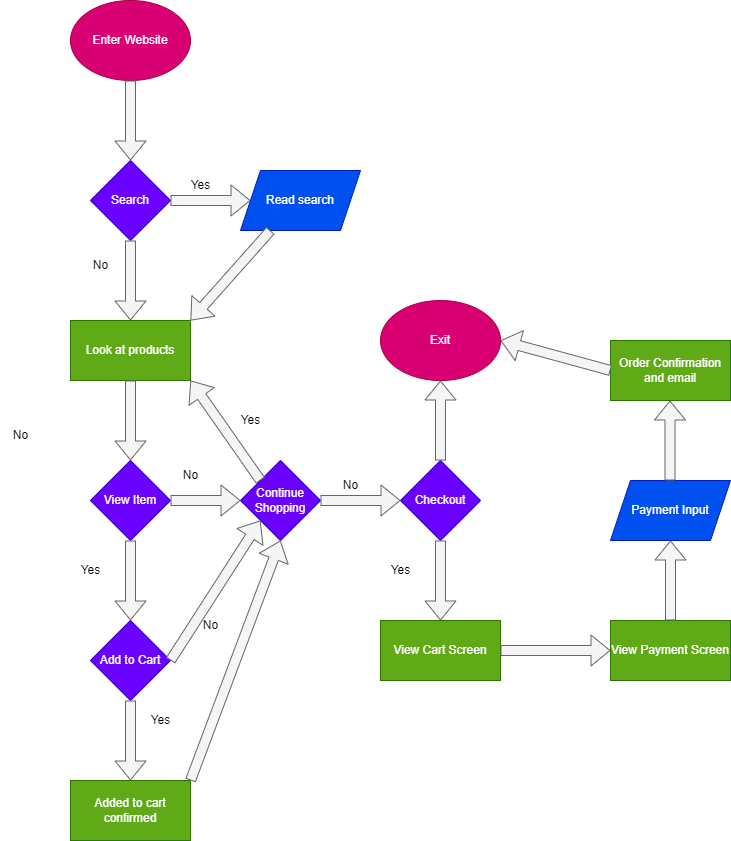

The diagram above was exported from draw.io. Its source (the exported page's mxGraphModel, read from the mxfile embedded in the PNG):
<mxGraphModel dx="1453" dy="499" grid="1" gridSize="10" guides="1" tooltips="1" connect="1" arrows="1" fold="1" page="1" pageScale="1" pageWidth="850" pageHeight="1100" math="0" shadow="0">
  <root>
    <mxCell id="0" />
    <mxCell id="1" parent="0" />
    <mxCell id="2" value="Enter Website" style="ellipse;whiteSpace=wrap;html=1;fillColor=#d80073;fontColor=#ffffff;strokeColor=#A50040;" vertex="1" parent="1">
      <mxGeometry x="40" y="40" width="120" height="80" as="geometry" />
    </mxCell>
    <mxCell id="3" value="" style="shape=flexArrow;endArrow=classic;html=1;exitX=0.5;exitY=1;exitDx=0;exitDy=0;fillColor=#f5f5f5;strokeColor=#666666;" edge="1" parent="1" source="2">
      <mxGeometry width="50" height="50" relative="1" as="geometry">
        <mxPoint x="260" y="280" as="sourcePoint" />
        <mxPoint x="100" y="200" as="targetPoint" />
      </mxGeometry>
    </mxCell>
    <mxCell id="4" value="Search" style="rhombus;whiteSpace=wrap;html=1;fillColor=#6a00ff;strokeColor=#3700CC;fontColor=#ffffff;" vertex="1" parent="1">
      <mxGeometry x="60" y="200" width="80" height="80" as="geometry" />
    </mxCell>
    <mxCell id="5" value="" style="shape=flexArrow;endArrow=classic;html=1;exitX=1;exitY=0.5;exitDx=0;exitDy=0;fillColor=#f5f5f5;strokeColor=#666666;" edge="1" parent="1" source="4">
      <mxGeometry width="50" height="50" relative="1" as="geometry">
        <mxPoint x="110" y="130" as="sourcePoint" />
        <mxPoint x="220" y="240" as="targetPoint" />
      </mxGeometry>
    </mxCell>
    <mxCell id="6" value="Yes" style="text;html=1;align=center;verticalAlign=middle;resizable=0;points=[];autosize=1;strokeColor=none;fillColor=none;" vertex="1" parent="1">
      <mxGeometry x="150" y="210" width="40" height="30" as="geometry" />
    </mxCell>
    <mxCell id="7" value="No" style="text;html=1;align=center;verticalAlign=middle;resizable=0;points=[];autosize=1;strokeColor=none;fillColor=none;" vertex="1" parent="1">
      <mxGeometry x="50" y="290" width="40" height="30" as="geometry" />
    </mxCell>
    <mxCell id="8" value="" style="shape=flexArrow;endArrow=classic;html=1;exitX=0.5;exitY=1;exitDx=0;exitDy=0;fillColor=#f5f5f5;strokeColor=#666666;" edge="1" parent="1" source="4">
      <mxGeometry width="50" height="50" relative="1" as="geometry">
        <mxPoint x="150" y="250" as="sourcePoint" />
        <mxPoint x="100" y="360" as="targetPoint" />
      </mxGeometry>
    </mxCell>
    <mxCell id="9" value="Look at products" style="rounded=0;whiteSpace=wrap;html=1;fillColor=#60a917;fontColor=#ffffff;strokeColor=#2D7600;" vertex="1" parent="1">
      <mxGeometry x="40" y="360" width="120" height="60" as="geometry" />
    </mxCell>
    <mxCell id="10" value="Read search" style="shape=parallelogram;perimeter=parallelogramPerimeter;whiteSpace=wrap;html=1;fixedSize=1;fillColor=#0050ef;fontColor=#ffffff;strokeColor=#001DBC;" vertex="1" parent="1">
      <mxGeometry x="210" y="210" width="120" height="60" as="geometry" />
    </mxCell>
    <mxCell id="11" value="" style="shape=flexArrow;endArrow=classic;html=1;exitX=0.25;exitY=1;exitDx=0;exitDy=0;fillColor=#f5f5f5;strokeColor=#666666;entryX=1;entryY=0;entryDx=0;entryDy=0;" edge="1" parent="1" source="10" target="9">
      <mxGeometry width="50" height="50" relative="1" as="geometry">
        <mxPoint x="150" y="250" as="sourcePoint" />
        <mxPoint x="230" y="250" as="targetPoint" />
      </mxGeometry>
    </mxCell>
    <mxCell id="12" value="" style="shape=flexArrow;endArrow=classic;html=1;exitX=0.5;exitY=1;exitDx=0;exitDy=0;fillColor=#f5f5f5;strokeColor=#666666;" edge="1" parent="1" source="9">
      <mxGeometry width="50" height="50" relative="1" as="geometry">
        <mxPoint x="110" y="290" as="sourcePoint" />
        <mxPoint x="100" y="500" as="targetPoint" />
      </mxGeometry>
    </mxCell>
    <mxCell id="13" value="View Item" style="rhombus;whiteSpace=wrap;html=1;fillColor=#6a00ff;strokeColor=#3700CC;fontColor=#ffffff;" vertex="1" parent="1">
      <mxGeometry x="60" y="500" width="80" height="80" as="geometry" />
    </mxCell>
    <mxCell id="17" value="No" style="text;html=1;align=center;verticalAlign=middle;resizable=0;points=[];autosize=1;strokeColor=none;fillColor=none;" vertex="1" parent="1">
      <mxGeometry x="-30" y="460" width="40" height="30" as="geometry" />
    </mxCell>
    <mxCell id="18" value="" style="shape=flexArrow;endArrow=classic;html=1;exitX=1;exitY=0.5;exitDx=0;exitDy=0;fillColor=#f5f5f5;strokeColor=#666666;" edge="1" parent="1" source="13">
      <mxGeometry width="50" height="50" relative="1" as="geometry">
        <mxPoint x="200" y="510" as="sourcePoint" />
        <mxPoint x="210" y="540" as="targetPoint" />
      </mxGeometry>
    </mxCell>
    <mxCell id="19" value="No" style="text;html=1;align=center;verticalAlign=middle;resizable=0;points=[];autosize=1;strokeColor=none;fillColor=none;" vertex="1" parent="1">
      <mxGeometry x="140" y="500" width="40" height="30" as="geometry" />
    </mxCell>
    <mxCell id="20" value="Continue Shopping" style="rhombus;whiteSpace=wrap;html=1;fillColor=#6a00ff;strokeColor=#3700CC;fontColor=#ffffff;" vertex="1" parent="1">
      <mxGeometry x="210" y="500" width="80" height="80" as="geometry" />
    </mxCell>
    <mxCell id="23" value="" style="shape=flexArrow;endArrow=classic;html=1;exitX=0;exitY=0;exitDx=0;exitDy=0;fillColor=#f5f5f5;strokeColor=#666666;entryX=1;entryY=1;entryDx=0;entryDy=0;" edge="1" parent="1" source="20" target="9">
      <mxGeometry width="50" height="50" relative="1" as="geometry">
        <mxPoint x="150" y="550" as="sourcePoint" />
        <mxPoint x="220" y="550" as="targetPoint" />
      </mxGeometry>
    </mxCell>
    <mxCell id="24" value="Yes" style="text;html=1;align=center;verticalAlign=middle;resizable=0;points=[];autosize=1;strokeColor=none;fillColor=none;" vertex="1" parent="1">
      <mxGeometry x="200" y="445" width="40" height="30" as="geometry" />
    </mxCell>
    <mxCell id="26" value="" style="shape=flexArrow;endArrow=classic;html=1;exitX=1;exitY=0.5;exitDx=0;exitDy=0;fillColor=#f5f5f5;strokeColor=#666666;" edge="1" parent="1" source="20">
      <mxGeometry width="50" height="50" relative="1" as="geometry">
        <mxPoint x="150" y="550" as="sourcePoint" />
        <mxPoint x="370" y="540" as="targetPoint" />
      </mxGeometry>
    </mxCell>
    <mxCell id="27" value="No" style="text;html=1;align=center;verticalAlign=middle;resizable=0;points=[];autosize=1;strokeColor=none;fillColor=none;" vertex="1" parent="1">
      <mxGeometry x="300" y="510" width="40" height="30" as="geometry" />
    </mxCell>
    <mxCell id="30" value="Checkout" style="rhombus;whiteSpace=wrap;html=1;fillColor=#6a00ff;strokeColor=#3700CC;fontColor=#ffffff;" vertex="1" parent="1">
      <mxGeometry x="370" y="500" width="80" height="80" as="geometry" />
    </mxCell>
    <mxCell id="32" value="" style="shape=flexArrow;endArrow=classic;html=1;fillColor=#f5f5f5;strokeColor=#666666;exitX=0.5;exitY=1;exitDx=0;exitDy=0;" edge="1" parent="1" source="30">
      <mxGeometry width="50" height="50" relative="1" as="geometry">
        <mxPoint x="390" y="630" as="sourcePoint" />
        <mxPoint x="410" y="660" as="targetPoint" />
      </mxGeometry>
    </mxCell>
    <mxCell id="33" value="Yes" style="text;html=1;align=center;verticalAlign=middle;resizable=0;points=[];autosize=1;strokeColor=none;fillColor=none;" vertex="1" parent="1">
      <mxGeometry x="350" y="595" width="40" height="30" as="geometry" />
    </mxCell>
    <mxCell id="34" value="" style="shape=flexArrow;endArrow=classic;html=1;fillColor=#f5f5f5;strokeColor=#666666;exitX=0.5;exitY=0;exitDx=0;exitDy=0;" edge="1" parent="1" source="30">
      <mxGeometry width="50" height="50" relative="1" as="geometry">
        <mxPoint x="420" y="590" as="sourcePoint" />
        <mxPoint x="410" y="420" as="targetPoint" />
      </mxGeometry>
    </mxCell>
    <mxCell id="35" value="Exit" style="ellipse;whiteSpace=wrap;html=1;fillColor=#d80073;fontColor=#ffffff;strokeColor=#A50040;" vertex="1" parent="1">
      <mxGeometry x="350" y="340" width="120" height="80" as="geometry" />
    </mxCell>
    <mxCell id="36" value="" style="shape=flexArrow;endArrow=classic;html=1;exitX=0.5;exitY=1;exitDx=0;exitDy=0;fillColor=#f5f5f5;strokeColor=#666666;" edge="1" parent="1" source="13">
      <mxGeometry width="50" height="50" relative="1" as="geometry">
        <mxPoint x="110" y="430" as="sourcePoint" />
        <mxPoint x="100" y="660" as="targetPoint" />
      </mxGeometry>
    </mxCell>
    <mxCell id="37" value="Yes" style="text;html=1;align=center;verticalAlign=middle;resizable=0;points=[];autosize=1;strokeColor=none;fillColor=none;" vertex="1" parent="1">
      <mxGeometry x="40" y="595" width="40" height="30" as="geometry" />
    </mxCell>
    <mxCell id="39" value="Add to Cart" style="rhombus;whiteSpace=wrap;html=1;fillColor=#6a00ff;strokeColor=#3700CC;fontColor=#ffffff;" vertex="1" parent="1">
      <mxGeometry x="60" y="660" width="80" height="80" as="geometry" />
    </mxCell>
    <mxCell id="41" value="" style="shape=flexArrow;endArrow=classic;html=1;fillColor=#f5f5f5;strokeColor=#666666;exitX=0.5;exitY=1;exitDx=0;exitDy=0;" edge="1" parent="1" source="39">
      <mxGeometry width="50" height="50" relative="1" as="geometry">
        <mxPoint x="100" y="740" as="sourcePoint" />
        <mxPoint x="100" y="820" as="targetPoint" />
      </mxGeometry>
    </mxCell>
    <mxCell id="42" value="" style="shape=flexArrow;endArrow=classic;html=1;fillColor=#f5f5f5;strokeColor=#666666;exitX=1;exitY=0.5;exitDx=0;exitDy=0;entryX=0;entryY=1;entryDx=0;entryDy=0;" edge="1" parent="1" source="39" target="20">
      <mxGeometry width="50" height="50" relative="1" as="geometry">
        <mxPoint x="180" y="680" as="sourcePoint" />
        <mxPoint x="180" y="760" as="targetPoint" />
      </mxGeometry>
    </mxCell>
    <mxCell id="43" value="No" style="text;html=1;align=center;verticalAlign=middle;resizable=0;points=[];autosize=1;strokeColor=none;fillColor=none;" vertex="1" parent="1">
      <mxGeometry x="160" y="650" width="40" height="30" as="geometry" />
    </mxCell>
    <mxCell id="44" value="Yes" style="text;html=1;align=center;verticalAlign=middle;resizable=0;points=[];autosize=1;strokeColor=none;fillColor=none;" vertex="1" parent="1">
      <mxGeometry x="110" y="745" width="40" height="30" as="geometry" />
    </mxCell>
    <mxCell id="46" value="Added to cart confirmed" style="rounded=0;whiteSpace=wrap;html=1;fillColor=#60a917;fontColor=#ffffff;strokeColor=#2D7600;" vertex="1" parent="1">
      <mxGeometry x="40" y="820" width="120" height="60" as="geometry" />
    </mxCell>
    <mxCell id="48" value="" style="shape=flexArrow;endArrow=classic;html=1;fillColor=#f5f5f5;strokeColor=#666666;exitX=1;exitY=0;exitDx=0;exitDy=0;entryX=0.5;entryY=1;entryDx=0;entryDy=0;" edge="1" parent="1" source="46" target="20">
      <mxGeometry width="50" height="50" relative="1" as="geometry">
        <mxPoint x="110" y="750" as="sourcePoint" />
        <mxPoint x="110" y="830" as="targetPoint" />
      </mxGeometry>
    </mxCell>
    <mxCell id="49" value="View Cart Screen" style="rounded=0;whiteSpace=wrap;html=1;fillColor=#60a917;fontColor=#ffffff;strokeColor=#2D7600;" vertex="1" parent="1">
      <mxGeometry x="350" y="660" width="120" height="60" as="geometry" />
    </mxCell>
    <mxCell id="50" value="" style="shape=flexArrow;endArrow=classic;html=1;fillColor=#f5f5f5;strokeColor=#666666;exitX=1;exitY=0.5;exitDx=0;exitDy=0;" edge="1" parent="1" source="49">
      <mxGeometry width="50" height="50" relative="1" as="geometry">
        <mxPoint x="530" y="640" as="sourcePoint" />
        <mxPoint x="580" y="690" as="targetPoint" />
      </mxGeometry>
    </mxCell>
    <mxCell id="52" value="View Payment Screen" style="rounded=0;whiteSpace=wrap;html=1;fillColor=#60a917;fontColor=#ffffff;strokeColor=#2D7600;" vertex="1" parent="1">
      <mxGeometry x="580" y="660" width="120" height="60" as="geometry" />
    </mxCell>
    <mxCell id="53" value="Payment Input" style="shape=parallelogram;perimeter=parallelogramPerimeter;whiteSpace=wrap;html=1;fixedSize=1;fillColor=#0050ef;fontColor=#ffffff;strokeColor=#001DBC;" vertex="1" parent="1">
      <mxGeometry x="580" y="520" width="120" height="60" as="geometry" />
    </mxCell>
    <mxCell id="54" value="" style="shape=flexArrow;endArrow=classic;html=1;fillColor=#f5f5f5;strokeColor=#666666;exitX=0.5;exitY=0;exitDx=0;exitDy=0;entryX=0.5;entryY=1;entryDx=0;entryDy=0;" edge="1" parent="1" source="52" target="53">
      <mxGeometry width="50" height="50" relative="1" as="geometry">
        <mxPoint x="480" y="700" as="sourcePoint" />
        <mxPoint x="590" y="700" as="targetPoint" />
      </mxGeometry>
    </mxCell>
    <mxCell id="55" value="" style="shape=flexArrow;endArrow=classic;html=1;fillColor=#f5f5f5;strokeColor=#666666;exitX=0.5;exitY=0;exitDx=0;exitDy=0;entryX=0.5;entryY=1;entryDx=0;entryDy=0;" edge="1" parent="1">
      <mxGeometry width="50" height="50" relative="1" as="geometry">
        <mxPoint x="639.5" y="520" as="sourcePoint" />
        <mxPoint x="639.5" y="440" as="targetPoint" />
      </mxGeometry>
    </mxCell>
    <mxCell id="56" value="Order Confirmation and email" style="rounded=0;whiteSpace=wrap;html=1;fillColor=#60a917;fontColor=#ffffff;strokeColor=#2D7600;" vertex="1" parent="1">
      <mxGeometry x="580" y="380" width="120" height="60" as="geometry" />
    </mxCell>
    <mxCell id="57" value="" style="shape=flexArrow;endArrow=classic;html=1;fillColor=#f5f5f5;strokeColor=#666666;exitX=0;exitY=0.5;exitDx=0;exitDy=0;entryX=1;entryY=0.5;entryDx=0;entryDy=0;" edge="1" parent="1" source="56" target="35">
      <mxGeometry width="50" height="50" relative="1" as="geometry">
        <mxPoint x="530" y="430" as="sourcePoint" />
        <mxPoint x="530" y="350" as="targetPoint" />
      </mxGeometry>
    </mxCell>
  </root>
</mxGraphModel>